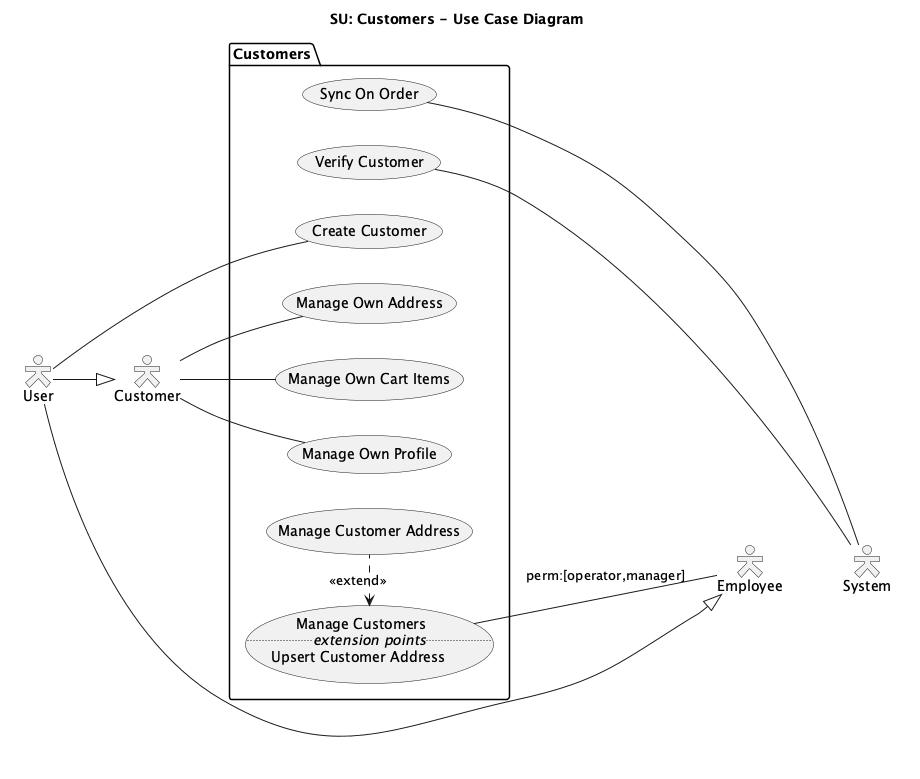

The diagram above was rendered by PlantUML. Its source (embedded in the PNG):
@startuml use-case-customers
title SU: Customers - Use Case Diagram
left to right direction
skinparam shadowing false
skinparam actorStyle hollow

rectangle #line:transparent {
  actor user as "User"
  actor csmr as "Customer"
}
rectangle #line:transparent {
  actor empl as "Employee"
  actor sysm as "System"
  empl -[hidden]- sysm
}

user --|> csmr
user --|> empl

package "Customers" {
  usecase createCustomer as "Create Customer"
  usecase manageOwnProfile as "Manage Own Profile"
  usecase manageOwnAddress as "Manage Own Address"
  usecase manageOwnCartItems as "Manage Own Cart Items"

  usecase syncOnOrder as "Sync On Order"
  usecase verifyCustomer as "Verify Customer"

  usecase manageCustomers as "Manage Customers
                              ..<i>extension points</i>..
                              Upsert Customer Address"
  usecase manageCustomerAddress as "Manage Customer Address"
  manageCustomerAddress .left.> manageCustomers : <<extend>>
}

user -- createCustomer
csmr -- manageOwnProfile
csmr -- manageOwnAddress
csmr -- manageOwnCartItems

syncOnOrder -- sysm
verifyCustomer -- sysm

manageCustomers -- empl : perm:[operator,manager]
@enduml